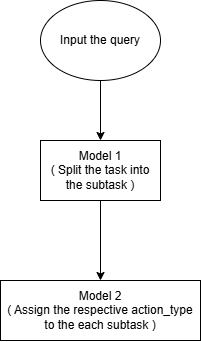

The diagram above was exported from draw.io. Its source (the exported page's mxGraphModel, read from the mxfile embedded in the PNG):
<mxGraphModel dx="575" dy="402" grid="1" gridSize="10" guides="1" tooltips="1" connect="1" arrows="1" fold="1" page="1" pageScale="1" pageWidth="850" pageHeight="1100" math="0" shadow="0">
  <root>
    <mxCell id="0" />
    <mxCell id="1" parent="0" />
    <mxCell id="4" value="" style="edgeStyle=none;html=1;" edge="1" parent="1" source="2" target="3">
      <mxGeometry relative="1" as="geometry" />
    </mxCell>
    <mxCell id="6" value="" style="edgeStyle=none;html=1;entryX=0.5;entryY=0;entryDx=0;entryDy=0;exitX=0.5;exitY=1;exitDx=0;exitDy=0;" edge="1" parent="1" source="5" target="2">
      <mxGeometry relative="1" as="geometry">
        <mxPoint x="460" y="60" as="sourcePoint" />
      </mxGeometry>
    </mxCell>
    <mxCell id="2" value="Model 1&lt;div&gt;( Split the task into the subtask )&lt;/div&gt;" style="rounded=0;whiteSpace=wrap;html=1;" vertex="1" parent="1">
      <mxGeometry x="330" y="170" width="120" height="60" as="geometry" />
    </mxCell>
    <mxCell id="3" value="Model 2&lt;div&gt;( Assign the respective action_type to the each subtask )&lt;/div&gt;" style="rounded=0;whiteSpace=wrap;html=1;" vertex="1" parent="1">
      <mxGeometry x="290" y="310" width="200" height="60" as="geometry" />
    </mxCell>
    <mxCell id="5" value="Input the query" style="ellipse;whiteSpace=wrap;html=1;rounded=0;" vertex="1" parent="1">
      <mxGeometry x="330" y="30" width="120" height="80" as="geometry" />
    </mxCell>
  </root>
</mxGraphModel>